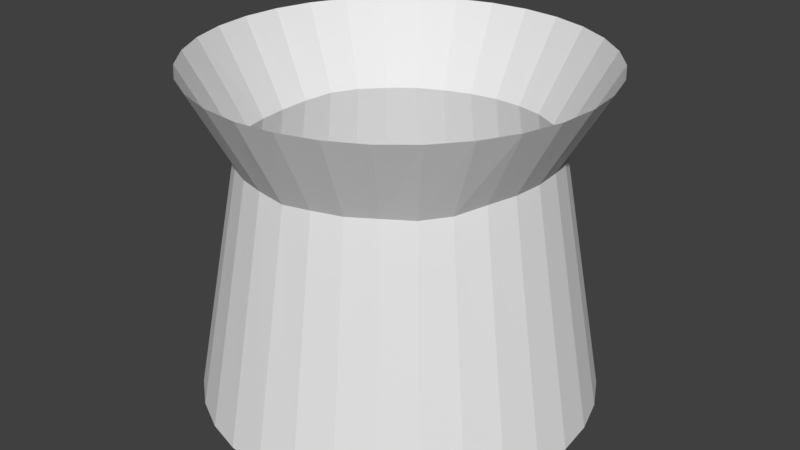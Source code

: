 # Source: flask.blend  (saved by Blender 2.79.0; exported with 4.5.12 LTS)
import bpy
from mathutils import Matrix  # noqa: F401  (used for matrix-valued properties, if any)

bpy.ops.wm.read_factory_settings(use_empty=True)
scene = bpy.context.scene
scene.name = 'Scene'

# ---- collections
col_collection_1 = bpy.data.collections.new('Collection 1'); scene.collection.children.link(col_collection_1)

# ---- world
world_world = bpy.data.worlds.new('World'); scene.world = world_world
world_world.color = (0.05088, 0.05088, 0.05088)
world_world.use_sun_shadow = False
world_world.sun_shadow_jitter_overblur = 0.0
world_world.cycles.sampling_method = 'MANUAL'

# ---- meshes
me_cylinder = bpy.data.meshes.new('Cylinder')
me_cylinder.from_pydata([(0.0, 1.0, -1.0), (0.0, 1.0, 0.6803), (0.1951, 0.9808, -1.0), (0.1951, 0.9808, 0.6803), (0.3827, 0.9239, -1.0), (0.3827, 0.9239, 0.6803), (0.5556, 0.8315, -1.0), (0.5556, 0.8315, 0.6803), (0.7071, 0.7071, -1.0), (0.7071, 0.7071, 0.6803), (0.8315, 0.5556, -1.0), (0.8315, 0.5556, 0.6803), (0.9239, 0.3827, -1.0), (0.9239, 0.3827, 0.6803), (0.9808, 0.1951, -1.0), (0.9808, 0.1951, 0.6803), (1.0, 7.55e-08, -1.0), (1.0, 7.55e-08, 0.6803), (0.9808, -0.1951, -1.0), (0.9808, -0.1951, 0.6803), (0.9239, -0.3827, -1.0), (0.9239, -0.3827, 0.6803), (0.8315, -0.5556, -1.0), (0.8315, -0.5556, 0.6803), (0.7071, -0.7071, -1.0), (0.7071, -0.7071, 0.6803), (0.5556, -0.8315, -1.0), (0.5556, -0.8315, 0.6803), (0.3827, -0.9239, -1.0), (0.3827, -0.9239, 0.6803), (0.1951, -0.9808, -1.0), (0.1951, -0.9808, 0.6803), (-3.258e-07, -1.0, -1.0), (-3.258e-07, -1.0, 0.6803), (-0.1951, -0.9808, -1.0), (-0.1951, -0.9808, 0.6803), (-0.3827, -0.9239, -1.0), (-0.3827, -0.9239, 0.6803), (-0.5556, -0.8315, -1.0), (-0.5556, -0.8315, 0.6803), (-0.7071, -0.7071, -1.0), (-0.7071, -0.7071, 0.6803), (-0.8315, -0.5556, -1.0), (-0.8315, -0.5556, 0.6803), (-0.9239, -0.3827, -1.0), (-0.9239, -0.3827, 0.6803), (-0.9808, -0.1951, -1.0), (-0.9808, -0.1951, 0.6803), (-1.0, 9.656e-07, -1.0), (-1.0, 9.656e-07, 0.6803), (-0.9808, 0.1951, -1.0), (-0.9808, 0.1951, 0.6803), (-0.9239, 0.3827, -1.0), (-0.9239, 0.3827, 0.6803), (-0.8315, 0.5556, -1.0), (-0.8315, 0.5556, 0.6803), (-0.7071, 0.7071, -1.0), (-0.7071, 0.7071, 0.6803), (-0.5556, 0.8315, -1.0), (-0.5556, 0.8315, 0.6803), (-0.3827, 0.9239, -1.0), (-0.3827, 0.9239, 0.6803), (-0.1951, 0.9808, -1.0), (-0.1951, 0.9808, 0.6803), (0.4271, -0.6393, 0.2588), (0.15, 0.7541, 0.2648), (-0.5437, -0.5437, 0.2385), (0.7688, 1.292e-07, 0.2824), (-0.6393, 0.4271, 0.2612), (0.15, -0.7541, 0.252), (0.4271, 0.6393, 0.271), (-0.7103, -0.2942, 0.2514), (0.7103, -0.2942, 0.2794), (-0.4271, 0.6393, 0.2577), (-0.15, -0.7541, 0.248), (0.6393, 0.4271, 0.2756), (-0.7688, 8.135e-07, 0.2406), (0.5437, -0.5437, 0.25), (-0.15, 0.7541, 0.2573), (-0.4271, -0.6393, 0.2354), (0.7541, 0.15, 0.2796), (-0.7103, 0.2942, 0.261), (0.2942, -0.7103, 0.253), (0.2942, 0.7103, 0.2694), (-0.6393, -0.4271, 0.2451), (0.7541, -0.15, 0.2824), (-0.5437, 0.5437, 0.2568), (-2.299e-07, -0.7688, 0.2379), (0.5437, 0.5437, 0.2719), (-0.7541, -0.15, 0.2423), (0.6393, -0.4271, 0.2563), (2.067e-08, 0.7688, 0.2603), (-0.2942, 0.7103, 0.255), (-0.2942, -0.7103, 0.2427), (0.7103, 0.2942, 0.2768), (-0.7541, 0.15, 0.2495)], [], [(0, 91, 65, 2), (2, 65, 83, 4), (4, 83, 70, 6), (6, 70, 88, 8), (8, 88, 75, 10), (10, 75, 94, 12), (12, 94, 80, 14), (14, 80, 67, 16), (16, 67, 85, 18), (18, 85, 72, 20), (20, 72, 90, 22), (22, 90, 77, 24), (24, 77, 64, 26), (26, 64, 82, 28), (28, 82, 69, 30), (30, 69, 87, 32), (32, 87, 74, 34), (34, 74, 93, 36), (36, 93, 79, 38), (38, 79, 66, 40), (40, 66, 84, 42), (42, 84, 71, 44), (44, 71, 89, 46), (46, 89, 76, 48), (48, 76, 95, 50), (50, 95, 81, 52), (52, 81, 68, 54), (54, 68, 86, 56), (56, 86, 73, 58), (58, 73, 92, 60), (60, 92, 78, 62), (62, 78, 91, 0), (0, 2, 4, 6, 8, 10, 12, 14, 16, 18, 20, 22, 24, 26, 28, 30, 32, 34, 36, 38, 40, 42, 44, 46, 48, 50, 52, 54, 56, 58, 60, 62), (80, 94, 13, 15), (64, 77, 25, 27), (79, 93, 37, 39), (95, 76, 49, 51), (78, 92, 61, 63), (94, 75, 11, 13), (77, 90, 23, 25), (93, 74, 35, 37), (76, 89, 47, 49), (92, 73, 59, 61), (75, 88, 9, 11), (90, 72, 21, 23), (74, 87, 33, 35), (89, 71, 45, 47), (73, 86, 57, 59), (88, 70, 7, 9), (72, 85, 19, 21), (87, 69, 31, 33), (71, 84, 43, 45), (86, 68, 55, 57), (70, 83, 5, 7), (85, 67, 17, 19), (69, 82, 29, 31), (84, 66, 41, 43), (68, 81, 53, 55), (83, 65, 3, 5), (67, 80, 15, 17), (82, 64, 27, 29), (66, 79, 39, 41), (81, 95, 51, 53), (91, 78, 63, 1), (65, 91, 1, 3)])
me_cylinder.use_remesh_preserve_volume = False
me_cylinder.use_remesh_preserve_attributes = False
me_cylinder.use_mirror_vertex_groups = False
me_cylinder.update()

# ---- objects
ob_cylinder = bpy.data.objects.new('Cylinder', me_cylinder)

# ---- transforms, parenting, visibility, modifiers, constraints
ob_cylinder.location = (0.7675, 0.4706, 0.5681)
ob_cylinder.lineart.crease_threshold = 0.0

# ---- collection membership
col_collection_1.objects.link(ob_cylinder)

# ---- scene / render settings (as saved in the file)
scene.frame_start = 1; scene.frame_end = 250; scene.frame_set(1)
scene.render.engine = 'BLENDER_EEVEE_NEXT'
scene.render.resolution_percentage = 50
scene.render.dither_intensity = 0.0
scene.cycles.use_denoising = False
scene.cycles.samples = 128
scene.cycles.sampling_pattern = 'TABULATED_SOBOL'
scene.cycles.use_adaptive_sampling = False
scene.cycles.use_light_tree = False
scene.cycles.blur_glossy = 0.0
scene.cycles.sample_clamp_indirect = 0.0
scene.view_settings.view_transform = 'Standard'
bpy.context.view_layer.update()

# ---- added for rendering (the .blend has no active camera and no usable light): camera, sun
cam_auto = bpy.data.cameras.new('AutoCamera')
cam_auto.lens = 50.0
cam_auto.sensor_width = 36.0
cam_auto.clip_end = 1000.0
ob_auto_camera = bpy.data.objects.new('AutoCamera', cam_auto)
scene.collection.objects.link(ob_auto_camera)
ob_auto_camera.location = (3.81139, -3.18203, 2.84328)
ob_auto_camera.rotation_euler = (1.09748, -7.21219e-08, 0.694738)
scene.camera = ob_auto_camera
light_auto_sun = bpy.data.lights.new('AutoSun', 'SUN')
light_auto_sun.energy = 3.0
light_auto_sun.angle = 0.0523599
ob_auto_sun = bpy.data.objects.new('AutoSun', light_auto_sun)
scene.collection.objects.link(ob_auto_sun)
ob_auto_sun.rotation_euler = (0.872665, 0.174533, 0.523599)
bpy.context.view_layer.update()
